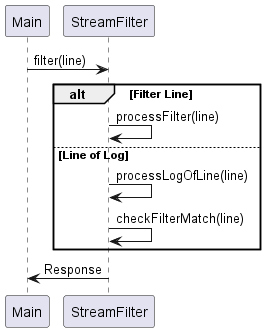

The diagram above was rendered by PlantUML. Its source (embedded in the PNG):
@startuml

Main -> StreamFilter: filter(line)
alt Filter Line
StreamFilter -> StreamFilter: processFilter(line)
else Line of Log
StreamFilter -> StreamFilter: processLogOfLine(line)
StreamFilter -> StreamFilter: checkFilterMatch(line)
end
StreamFilter -> Main: Response

@enduml